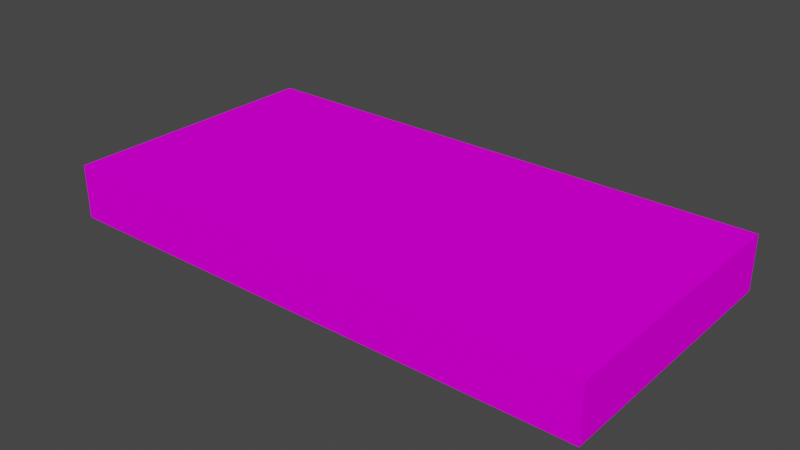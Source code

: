 # Source: platformA1.blend  (saved by Blender 3.0.42; exported with 4.5.12 LTS)
import bpy
from mathutils import Matrix  # noqa: F401  (used for matrix-valued properties, if any)

bpy.ops.wm.read_factory_settings(use_empty=True)
scene = bpy.context.scene
scene.name = 'Scene'

# ---- collections
col_collection = bpy.data.collections.new('Collection'); scene.collection.children.link(col_collection)

# ---- images (referenced by path relative to the original .blend; pixels are not part of the script)
import os
ASSET_DIR = os.environ.get("B2B_ASSET_DIR", "")  # directory of the original .blend (textures are referenced by path, not embedded)
HERE = os.path.dirname(os.path.abspath(__file__))  # packed textures are extracted next to this script under _unpacked/

def load_image(name, relpath, width, height, colorspace="sRGB"):
    """Load a texture the original file referenced (path relative to the .blend, or extracted next to this script)."""
    p = next((c for c in (os.path.join(HERE, relpath), os.path.join(ASSET_DIR, relpath)) if relpath and os.path.exists(c)), "")
    if p:
        img = bpy.data.images.load(p, check_existing=True)
        img.name = name
    else:  # same state as the original file: an image datablock whose file is absent (Cycles renders it pink)
        img = bpy.data.images.new(name, width, height)
        img.source = "FILE"
        img.filepath = "//" + (relpath or name)
    img.colorspace_settings.name = colorspace
    return img
img_platform_a_mat = load_image('platform_A_mat', 'Art/Textures/platform_A_mat.png', 1024, 1024, 'sRGB')

# ---- materials (node trees are filled in below, after node groups)
mat_platform_a_mat = bpy.data.materials.new('platform_A_mat')
mat_platform_a_mat.use_transparent_shadow = False

# ---- material node trees
mat_platform_a_mat.use_nodes = True; mat_platform_a_mat.node_tree.nodes.clear()
_N = mat_platform_a_mat.node_tree.nodes; _L = mat_platform_a_mat.node_tree.links
n0 = _N.new('ShaderNodeBsdfPrincipled'); n0.name = 'Principled BSDF'; n0.location = (10, 300)
n0.distribution = 'GGX'
n0.subsurface_method = 'RANDOM_WALK_SKIN'
n0.inputs[2].default_value = 1.0
n0.inputs[3].default_value = 1.45
n0.inputs[13].default_value = 0.0
n0.inputs[27].default_value = (0.0, 0.0, 0.0, 1.0)
n0.inputs[28].default_value = 1.0
n1 = _N.new('ShaderNodeOutputMaterial'); n1.name = 'Material Output'; n1.location = (300, 300)
n2 = _N.new('ShaderNodeTexImage'); n2.name = 'Image Texture'; n2.location = (-280, 280)
n2.image = img_platform_a_mat
_L.new(n0.outputs[0], n1.inputs[0])
_L.new(n2.outputs[0], n0.inputs[0])
n1.is_active_output = True

# ---- world
world_world = bpy.data.worlds.new('World'); scene.world = world_world
world_world.use_nodes = True; world_world.node_tree.nodes.clear()
_N = world_world.node_tree.nodes; _L = world_world.node_tree.links
n0 = _N.new('ShaderNodeOutputWorld'); n0.name = 'World Output'; n0.location = (300, 300)
n1 = _N.new('ShaderNodeBackground'); n1.name = 'Background'; n1.location = (10, 300)
n1.inputs[0].default_value = (0.05088, 0.05088, 0.05088, 1.0)
_L.new(n1.outputs[0], n0.inputs[0])
n0.is_active_output = True
world_world.color = (0.05088, 0.05088, 0.05088)
world_world.use_sun_shadow = False
world_world.sun_shadow_jitter_overblur = 0.0

# ---- meshes
me_cube_001 = bpy.data.meshes.new('Cube.001')
me_cube_001.from_pydata([(-2.0, -1.0, -0.2), (-2.0, -1.0, 0.2), (-2.0, 1.0, -0.2), (-2.0, 1.0, 0.2), (2.0, -1.0, -0.2), (2.0, -1.0, 0.2), (2.0, 1.0, -0.2), (2.0, 1.0, 0.2)], [], [(0, 1, 3, 2), (2, 3, 7, 6), (6, 7, 5, 4), (4, 5, 1, 0), (2, 6, 4, 0), (7, 3, 1, 5)])
_uv = me_cube_001.uv_layers.new(name='UVMap')
_uv.uv.foreach_set('vector', [0.2728, 0.4546, 0.2728, 0.5, 0.04551, 0.5, 0.04551, 0.4546, 5.64e-05, 0.5, 0.04551, 0.5, 0.04551, 0.9545, 5.64e-05, 0.9545, 0.04551, 0.9999, 0.04551, 0.9545, 0.2728, 0.9545, 0.2728, 0.9999, 0.3182, 0.9545, 0.2728, 0.9545, 0.2728, 0.5, 0.3182, 0.5, 0.04551, 0.4546, 0.04551, 5.652e-05, 0.2728, 5.64e-05, 0.2728, 0.4546, 0.04551, 0.9545, 0.04551, 0.5, 0.2728, 0.5, 0.2728, 0.9545])
me_cube_001.materials.append(mat_platform_a_mat)
me_cube_001.use_remesh_fix_poles = True
me_cube_001.use_remesh_preserve_attributes = False
me_cube_001.update()

# ---- objects
ob_platform_a1 = bpy.data.objects.new('platform_A1', me_cube_001)

# ---- transforms, parenting, visibility, modifiers, constraints
ob_platform_a1.location = (0.0, 0.0, 0.0)

# ---- collection membership
col_collection.objects.link(ob_platform_a1)

# ---- scene / render settings (as saved in the file)
scene.frame_start = 1; scene.frame_end = 250; scene.frame_set(1)
scene.render.engine = 'BLENDER_EEVEE_NEXT'
scene.cycles.sampling_pattern = 'TABULATED_SOBOL'
scene.cycles.use_light_tree = False
scene.view_settings.view_transform = 'Filmic'
bpy.context.view_layer.update()

# ---- added for rendering (the .blend has no active camera and no usable light): camera, sun
cam_auto = bpy.data.cameras.new('AutoCamera')
cam_auto.lens = 50.0
cam_auto.sensor_width = 36.0
cam_auto.clip_end = 1000.0
ob_auto_camera = bpy.data.objects.new('AutoCamera', cam_auto)
scene.collection.objects.link(ob_auto_camera)
ob_auto_camera.location = (4.15425, -4.9851, 3.3234)
ob_auto_camera.rotation_euler = (1.09748, -7.21219e-08, 0.694738)
scene.camera = ob_auto_camera
light_auto_sun = bpy.data.lights.new('AutoSun', 'SUN')
light_auto_sun.energy = 3.0
light_auto_sun.angle = 0.0523599
ob_auto_sun = bpy.data.objects.new('AutoSun', light_auto_sun)
scene.collection.objects.link(ob_auto_sun)
ob_auto_sun.rotation_euler = (0.872665, 0.174533, 0.523599)
bpy.context.view_layer.update()
